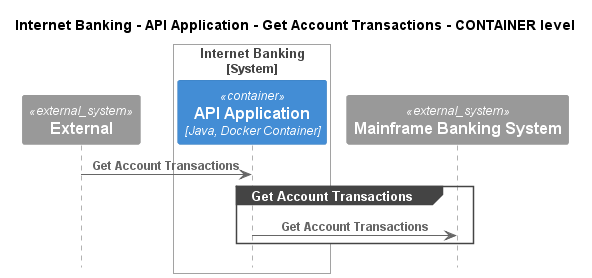

The diagram above was rendered by PlantUML. Its source (embedded in the PNG):
@startuml
!pragma layout smetana
!include ..\..\..\..\..\..\.c4s\C4_Sequence.puml

title Internet Banking - API Application - Get Account Transactions - CONTAINER level

System_Ext(C4InterFlow.SoftwareSystems.ExternalSystem, "External", "")

System_Boundary(BigBankPlc.SoftwareSystems.InternetBanking, "Internet Banking")
    Container(BigBankPlc.SoftwareSystems.InternetBanking.Containers.APIApplication, "API Application", "Java, Docker Container", "Provides Internet banking functionality via API")
Boundary_End()
System_Ext(BigBankPlc.SoftwareSystems.MainframeBankingSystem, "Mainframe Banking System", "")

Rel(C4InterFlow.SoftwareSystems.ExternalSystem, BigBankPlc.SoftwareSystems.InternetBanking.Containers.APIApplication, "Get Account Transactions")
group Get Account Transactions
Rel(BigBankPlc.SoftwareSystems.InternetBanking.Containers.APIApplication, BigBankPlc.SoftwareSystems.MainframeBankingSystem, "Get Account Transactions")
end


@enduml